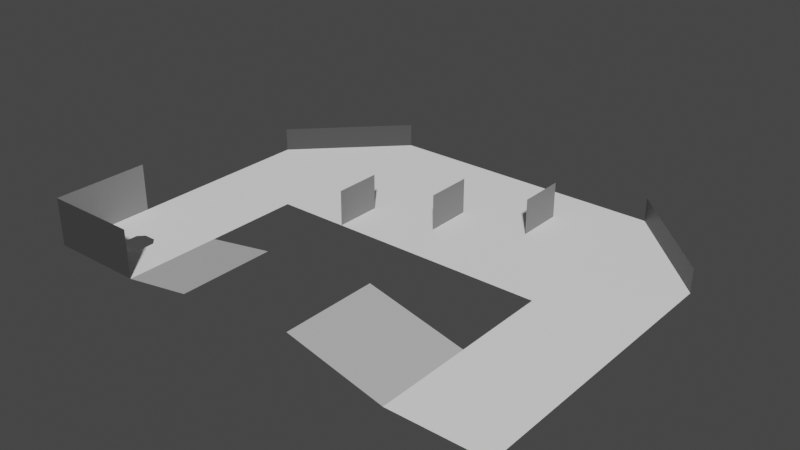 # Source: level_07.blend  (saved by Blender 3.1.7; exported with 4.5.12 LTS)
import bpy
from mathutils import Matrix  # noqa: F401  (used for matrix-valued properties, if any)

bpy.ops.wm.read_factory_settings(use_empty=True)
scene = bpy.context.scene
scene.name = 'Scene'

# ---- collections
col_collection = bpy.data.collections.new('Collection'); scene.collection.children.link(col_collection)

# ---- materials (node trees are filled in below, after node groups)
mat_m0 = bpy.data.materials.new('M0')
mat_m0.use_transparent_shadow = False
mat_m1 = bpy.data.materials.new('M1')
mat_m1.use_transparent_shadow = False
mat_m2 = bpy.data.materials.new('M2')
mat_m2.use_transparent_shadow = False
mat_m3 = bpy.data.materials.new('M3')
mat_m3.use_transparent_shadow = False
mat_m4 = bpy.data.materials.new('M4')
mat_m4.use_transparent_shadow = False

# ---- material node trees
mat_m0.use_nodes = True; mat_m0.node_tree.nodes.clear()
_N = mat_m0.node_tree.nodes; _L = mat_m0.node_tree.links
n0 = _N.new('ShaderNodeBsdfPrincipled'); n0.name = 'Principled BSDF'; n0.location = (10, 300)
n0.distribution = 'GGX'
n0.subsurface_method = 'RANDOM_WALK_SKIN'
n0.inputs[0].default_value = (0.0, 0.0, 0.0, 1.0)
n0.inputs[3].default_value = 1.45
n0.inputs[27].default_value = (0.0, 0.0, 0.0, 1.0)
n0.inputs[28].default_value = 1.0
n1 = _N.new('ShaderNodeOutputMaterial'); n1.name = 'Material Output'; n1.location = (300, 300)
_L.new(n0.outputs[0], n1.inputs[0])
n1.is_active_output = True
mat_m1.use_nodes = True; mat_m1.node_tree.nodes.clear()
_N = mat_m1.node_tree.nodes; _L = mat_m1.node_tree.links
n0 = _N.new('ShaderNodeBsdfPrincipled'); n0.name = 'Principled BSDF'; n0.location = (10, 300)
n0.distribution = 'GGX'
n0.subsurface_method = 'RANDOM_WALK_SKIN'
n0.inputs[0].default_value = (0.05127, 0.05127, 0.05127, 1.0)
n0.inputs[3].default_value = 1.45
n0.inputs[27].default_value = (0.0, 0.0, 0.0, 1.0)
n0.inputs[28].default_value = 1.0
n1 = _N.new('ShaderNodeOutputMaterial'); n1.name = 'Material Output'; n1.location = (300, 300)
_L.new(n0.outputs[0], n1.inputs[0])
n1.is_active_output = True
mat_m2.use_nodes = True; mat_m2.node_tree.nodes.clear()
_N = mat_m2.node_tree.nodes; _L = mat_m2.node_tree.links
n0 = _N.new('ShaderNodeBsdfPrincipled'); n0.name = 'Principled BSDF'; n0.location = (10, 300)
n0.distribution = 'GGX'
n0.subsurface_method = 'RANDOM_WALK_SKIN'
n0.inputs[0].default_value = (0.2159, 0.2159, 0.2159, 1.0)
n0.inputs[3].default_value = 1.45
n0.inputs[27].default_value = (0.0, 0.0, 0.0, 1.0)
n0.inputs[28].default_value = 1.0
n1 = _N.new('ShaderNodeOutputMaterial'); n1.name = 'Material Output'; n1.location = (300, 300)
_L.new(n0.outputs[0], n1.inputs[0])
n1.is_active_output = True
mat_m3.use_nodes = True; mat_m3.node_tree.nodes.clear()
_N = mat_m3.node_tree.nodes; _L = mat_m3.node_tree.links
n0 = _N.new('ShaderNodeBsdfPrincipled'); n0.name = 'Principled BSDF'; n0.location = (10, 300)
n0.distribution = 'GGX'
n0.subsurface_method = 'RANDOM_WALK_SKIN'
n0.inputs[0].default_value = (0.5271, 0.5271, 0.5271, 1.0)
n0.inputs[3].default_value = 1.45
n0.inputs[27].default_value = (0.0, 0.0, 0.0, 1.0)
n0.inputs[28].default_value = 1.0
n1 = _N.new('ShaderNodeOutputMaterial'); n1.name = 'Material Output'; n1.location = (300, 300)
_L.new(n0.outputs[0], n1.inputs[0])
n1.is_active_output = True
mat_m4.use_nodes = True; mat_m4.node_tree.nodes.clear()
_N = mat_m4.node_tree.nodes; _L = mat_m4.node_tree.links
n0 = _N.new('ShaderNodeBsdfPrincipled'); n0.name = 'Principled BSDF'; n0.location = (10, 300)
n0.distribution = 'GGX'
n0.subsurface_method = 'RANDOM_WALK_SKIN'
n0.inputs[0].default_value = (1.0, 1.0, 1.0, 1.0)
n0.inputs[3].default_value = 1.45
n0.inputs[27].default_value = (0.0, 0.0, 0.0, 1.0)
n0.inputs[28].default_value = 1.0
n1 = _N.new('ShaderNodeOutputMaterial'); n1.name = 'Material Output'; n1.location = (300, 300)
_L.new(n0.outputs[0], n1.inputs[0])
n1.is_active_output = True

# ---- world
world_world = bpy.data.worlds.new('World'); scene.world = world_world
world_world.use_nodes = True; world_world.node_tree.nodes.clear()
_N = world_world.node_tree.nodes; _L = world_world.node_tree.links
n0 = _N.new('ShaderNodeOutputWorld'); n0.name = 'World Output'; n0.location = (300, 300)
n1 = _N.new('ShaderNodeBackground'); n1.name = 'Background'; n1.location = (10, 300)
n1.inputs[0].default_value = (0.05088, 0.05088, 0.05088, 1.0)
_L.new(n1.outputs[0], n0.inputs[0])
n0.is_active_output = True
world_world.color = (0.05088, 0.05088, 0.05088)
world_world.use_sun_shadow = False
world_world.sun_shadow_jitter_overblur = 0.0

# ---- meshes
me_plane_001 = bpy.data.meshes.new('Plane.001')
me_plane_001.from_pydata([(-21.0, -14.0, 0.0), (-13.0, -14.0, 0.0), (-17.5, -9.0, 0.0), (-18.0, -9.5, 0.0), (-16.5, -9.0, 0.0), (-16.0, -9.5, 0.0), (-18.0, -10.5, 0.0), (-17.5, -11.0, 0.0), (-16.0, -10.5, 0.0), (-16.5, -11.0, 0.0), (19.0, -14.0, 0.0), (11.0, -14.0, 0.0), (-21.0, -9.0, 0.0), (-13.0, -9.0, 0.0), (3.0, -6.0, 2.0), (3.0, -14.0, 2.0), (-13.0, -6.0, 0.0), (-21.0, -6.0, 0.0), (11.0, -6.0, 0.0), (19.0, -6.0, 0.0), (-21.0, -14.0, 4.0), (-21.0, -6.0, 4.0), (-13.0, -14.0, 4.0), (11.0, 2.0, 0.0), (19.0, 2.0, 0.0), (9.0, 10.0, 0.0), (19.0, 10.0, 0.0), (-1.0, 2.0, 0.0), (-1.0, 10.0, 0.0), (11.0, 18.0, 0.0), (19.0, 10.0, 2.0), (-1.0, 18.0, 0.0), (-7.0, 2.0, 0.0), (-11.0, 10.0, 0.0), (-13.0, 18.0, 0.0), (-21.0, 2.0, 0.0), (-21.0, 10.0, 0.0), (-13.0, 2.0, 0.0), (5.0, 2.0, 0.0), (11.0, 18.0, 2.0), (-13.0, 18.0, 2.0), (-21.0, 10.0, 2.0), (-1.0, 6.0, 0.0), (-7.0, 6.0, 0.0), (5.0, 10.0, 0.0), (5.0, 14.0, 0.0), (-1.0, 6.0, 3.0), (-7.0, 2.0, 3.0), (-1.0, 10.0, 3.0), (-7.0, 6.0, 3.0), (5.0, 10.0, 3.0), (5.0, 14.0, 3.0), (-7.0, -14.0, 1.0), (-7.0, -6.0, 1.0)], [(27, 42)], [(9, 8, 5, 4, 13, 1, 0, 12, 2, 3, 6, 7), (10, 11, 18, 19), (18, 11, 15, 14), (12, 13, 16, 17), (17, 0, 20, 21), (1, 22, 20, 0), (19, 18, 23, 24), (24, 23, 25, 26), (25, 23, 38, 27, 28), (25, 28, 31, 29), (26, 25, 29), (31, 28, 33, 34), (28, 27, 32, 33), (34, 33, 36), (33, 32, 37, 35, 36), (17, 16, 37, 35), (34, 36, 41, 40), (26, 29, 39, 30), (43, 32, 47, 49), (28, 42, 46, 48), (45, 44, 50, 51), (16, 1, 52, 53)])
me_plane_001.polygons.foreach_set('material_index', [4, 4, 3, 4, 2, 1, 4, 4, 4, 4, 4, 4, 4, 4, 4, 4, 1, 1, 2, 2, 2, 3])
_uv = me_plane_001.uv_layers.new(name='UVMap')
_uv.uv.foreach_set('vector', [0.0, 0.0, 0.0, 0.0, 0.0, 0.0, 0.0, 0.0, 0.0, 0.0, 0.0, 0.0, 0.0, 0.0, 0.0, 0.0, 0.0, 0.0, 0.0, 0.0, 0.0, 0.0, 0.0, 0.0, 0.0, 0.0, 0.0, 0.0, 0.0, 0.0, 0.0, 0.0, 0.0, 0.0, 0.0, 0.0, 0.0, 0.0, 0.0, 0.0, 0.0, 0.0, 0.0, 0.0, 0.0, 0.0, 0.0, 0.0, 0.0, 0.0, 0.0, 0.0, 0.0, 0.0, 0.0, 0.0, 0.0, 0.0, 0.0, 0.0, 0.0, 0.0, 0.0, 0.0, 0.0, 0.0, 0.0, 0.0, 0.0, 0.0, 0.0, 0.0, 0.0, 0.0, 0.0, 0.0, 0.0, 0.0, 0.0, 0.0, 0.0, 0.0, 0.0, 0.0, 0.0, 0.0, 0.0, 0.0, 0.0, 0.0, 0.0, 0.0, 0.0, 0.0, 0.0, 0.0, 0.0, 0.0, 0.0, 0.0, 0.0, 0.0, 0.0, 0.0, 0.0, 0.0, 0.0, 0.0, 0.0, 0.0, 0.0, 0.0, 0.0, 0.0, 0.0, 0.0, 0.0, 0.0, 0.0, 0.0, 0.0, 0.0, 0.0, 0.0, 0.0, 0.0, 0.0, 0.0, 0.0, 0.0, 0.0, 0.0, 0.0, 0.0, 0.0, 0.0, 0.0, 0.0, 0.0, 0.0, 0.0, 0.0, 0.0, 0.0, 0.0, 0.0, 0.0, 0.0, 0.0, 0.0, 0.0, 0.0, 0.0, 0.0, 0.0, 0.0, 0.0, 0.0, 0.0, 0.0, 0.0, 0.0, 0.0, 0.0, 0.0, 0.0, 0.0, 0.0, 0.0, 0.0, 0.0, 0.0, 0.0, 0.0, 0.0, 0.0, 0.0, 0.0, 0.0, 0.0, 0.0, 0.0, 0.0, 0.0, 0.0, 0.0, 0.0, 0.0, 0.0, 0.0, 0.0, 0.0])
me_plane_001.materials.append(mat_m0)
me_plane_001.materials.append(mat_m1)
me_plane_001.materials.append(mat_m2)
me_plane_001.materials.append(mat_m3)
me_plane_001.materials.append(mat_m4)
me_plane_001.use_remesh_fix_poles = True
me_plane_001.use_remesh_preserve_attributes = False
me_plane_001.update()

# ---- objects
ob_level = bpy.data.objects.new('Level', me_plane_001)

# ---- transforms, parenting, visibility, modifiers, constraints
ob_level.location = (1.0, -2.0, 0.0)
_m = ob_level.modifiers.new('Triangulate', 'TRIANGULATE')
_m.quad_method = 'BEAUTY'

# ---- collection membership
col_collection.objects.link(ob_level)

# ---- scene / render settings (as saved in the file)
scene.frame_start = 1; scene.frame_end = 250; scene.frame_set(2)
scene.render.engine = 'BLENDER_EEVEE_NEXT'
scene.cycles.sampling_pattern = 'TABULATED_SOBOL'
scene.cycles.use_light_tree = False
scene.view_settings.view_transform = 'Filmic'
bpy.context.view_layer.update()

# ---- added for rendering (the .blend has no active camera and no usable light): camera, sun
cam_auto = bpy.data.cameras.new('AutoCamera')
cam_auto.lens = 50.0
cam_auto.sensor_width = 36.0
cam_auto.clip_end = 1000.0
ob_auto_camera = bpy.data.objects.new('AutoCamera', cam_auto)
scene.collection.objects.link(ob_auto_camera)
ob_auto_camera.location = (47.5389, -57.0467, 40.0311)
ob_auto_camera.rotation_euler = (1.09748, -7.21219e-08, 0.694738)
scene.camera = ob_auto_camera
light_auto_sun = bpy.data.lights.new('AutoSun', 'SUN')
light_auto_sun.energy = 3.0
light_auto_sun.angle = 0.0523599
ob_auto_sun = bpy.data.objects.new('AutoSun', light_auto_sun)
scene.collection.objects.link(ob_auto_sun)
ob_auto_sun.rotation_euler = (0.872665, 0.174533, 0.523599)
bpy.context.view_layer.update()
